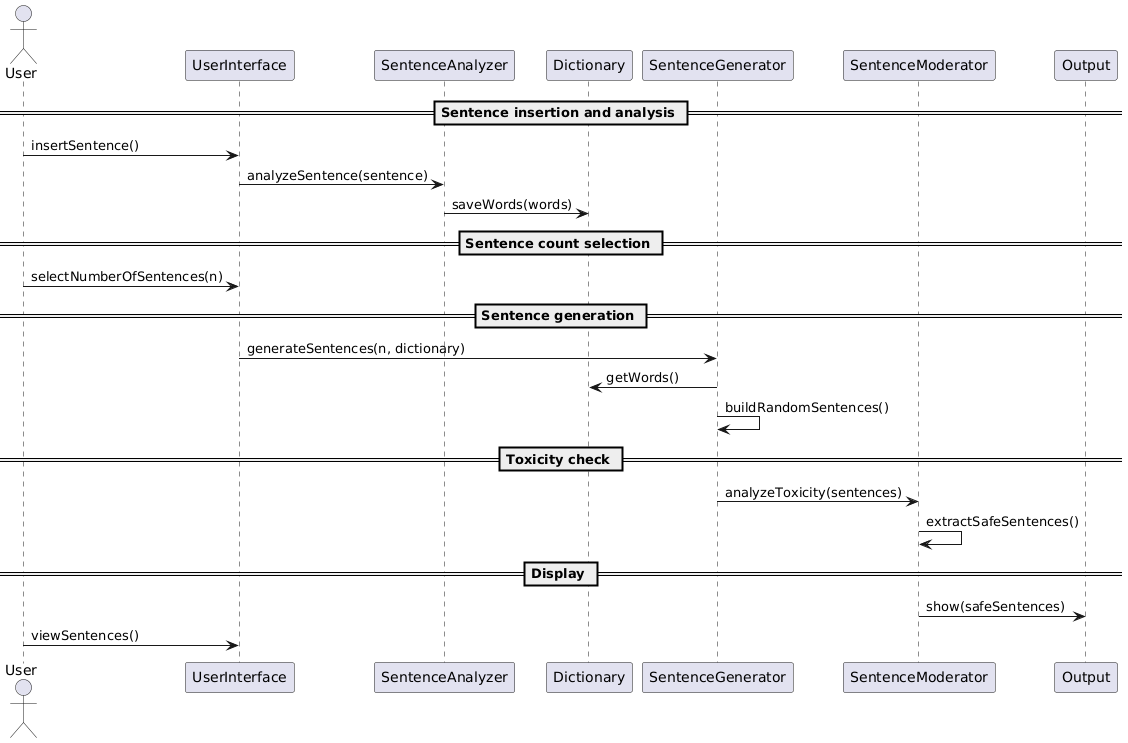

The diagram above was rendered by PlantUML. Its source (embedded in the PNG):
@startuml
actor User
participant "UserInterface" as UI
participant "SentenceAnalyzer" as SA
participant "Dictionary" as D
participant "SentenceGenerator" as SG
participant "SentenceModerator" as SM
participant "Output" as O

== Sentence insertion and analysis ==
User -> UI : insertSentence()
UI -> SA : analyzeSentence(sentence)
SA -> D : saveWords(words)

== Sentence count selection ==
User -> UI : selectNumberOfSentences(n)

== Sentence generation ==
UI -> SG : generateSentences(n, dictionary)
SG -> D : getWords()
SG -> SG : buildRandomSentences()

== Toxicity check ==
SG -> SM : analyzeToxicity(sentences)
SM -> SM : extractSafeSentences()

== Display ==
SM -> O : show(safeSentences)
User -> UI : viewSentences()
@enduml